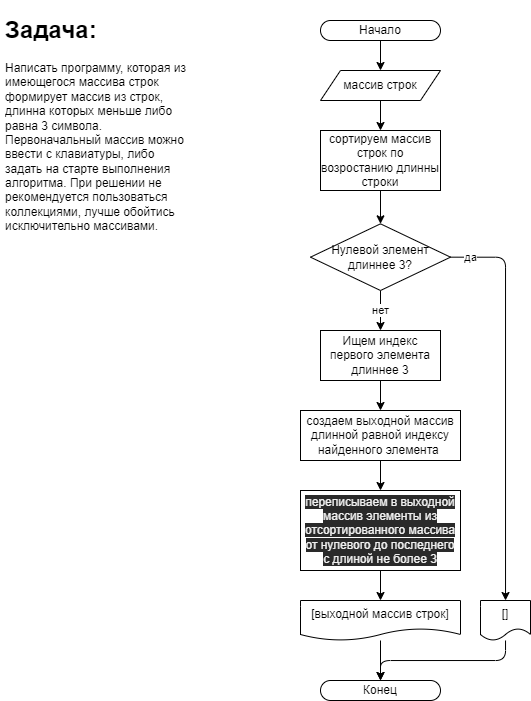

The diagram above was exported from draw.io. Its source (the exported page's mxGraphModel, read from the mxfile embedded in the PNG):
<mxGraphModel dx="134" dy="489" grid="1" gridSize="10" guides="1" tooltips="1" connect="1" arrows="1" fold="1" page="1" pageScale="1" pageWidth="827" pageHeight="1169" math="0" shadow="0">
  <root>
    <mxCell id="0" />
    <mxCell id="1" parent="0" />
    <mxCell id="7" style="edgeStyle=none;html=1;exitX=0.5;exitY=1;exitDx=0;exitDy=0;entryX=0.5;entryY=0;entryDx=0;entryDy=0;" parent="1" source="3" target="5" edge="1">
      <mxGeometry relative="1" as="geometry" />
    </mxCell>
    <mxCell id="3" value="Начало" style="rounded=1;whiteSpace=wrap;html=1;arcSize=50;" parent="1" vertex="1">
      <mxGeometry x="360" y="40" width="120" height="20" as="geometry" />
    </mxCell>
    <mxCell id="30" style="edgeStyle=orthogonalEdgeStyle;html=1;exitX=0.5;exitY=1;exitDx=0;exitDy=0;entryX=0.5;entryY=0;entryDx=0;entryDy=0;" parent="1" source="5" target="29" edge="1">
      <mxGeometry relative="1" as="geometry" />
    </mxCell>
    <mxCell id="5" value="массив строк" style="shape=parallelogram;perimeter=parallelogramPerimeter;whiteSpace=wrap;html=1;fixedSize=1;" parent="1" vertex="1">
      <mxGeometry x="360" y="90" width="120" height="30" as="geometry" />
    </mxCell>
    <mxCell id="31" style="edgeStyle=orthogonalEdgeStyle;html=1;exitX=0.5;exitY=1;exitDx=0;exitDy=0;entryX=0.5;entryY=0;entryDx=0;entryDy=0;" parent="1" source="29" edge="1">
      <mxGeometry relative="1" as="geometry">
        <mxPoint x="420" y="210" as="targetPoint" />
      </mxGeometry>
    </mxCell>
    <mxCell id="72" style="edgeStyle=orthogonalEdgeStyle;html=1;exitX=0.5;exitY=1;exitDx=0;exitDy=0;entryX=0.5;entryY=0;entryDx=0;entryDy=0;" parent="1" source="29" target="68" edge="1">
      <mxGeometry relative="1" as="geometry" />
    </mxCell>
    <mxCell id="29" value="сортируем массив строк по возростанию длинны строки" style="rounded=0;whiteSpace=wrap;html=1;" parent="1" vertex="1">
      <mxGeometry x="360" y="150" width="120" height="60" as="geometry" />
    </mxCell>
    <mxCell id="74" value="нет" style="edgeStyle=orthogonalEdgeStyle;html=1;exitX=0.5;exitY=1;exitDx=0;exitDy=0;entryX=0.5;entryY=0;entryDx=0;entryDy=0;" parent="1" source="68" target="73" edge="1">
      <mxGeometry relative="1" as="geometry" />
    </mxCell>
    <mxCell id="90" value="да" style="edgeStyle=orthogonalEdgeStyle;html=1;exitX=1;exitY=0.5;exitDx=0;exitDy=0;" parent="1" source="68" target="87" edge="1">
      <mxGeometry x="-0.8996" relative="1" as="geometry">
        <mxPoint as="offset" />
      </mxGeometry>
    </mxCell>
    <mxCell id="68" value="Нулевой элемент длиннее 3?" style="rhombus;whiteSpace=wrap;html=1;" parent="1" vertex="1">
      <mxGeometry x="350" y="243.33" width="140" height="66.67" as="geometry" />
    </mxCell>
    <mxCell id="77" style="edgeStyle=orthogonalEdgeStyle;html=1;exitX=0.5;exitY=1;exitDx=0;exitDy=0;entryX=0.5;entryY=0;entryDx=0;entryDy=0;" parent="1" source="73" target="75" edge="1">
      <mxGeometry relative="1" as="geometry" />
    </mxCell>
    <mxCell id="73" value="Ищем индекс первого элемента длиннее 3" style="rounded=0;whiteSpace=wrap;html=1;" parent="1" vertex="1">
      <mxGeometry x="360" y="350" width="120" height="50" as="geometry" />
    </mxCell>
    <mxCell id="79" style="edgeStyle=orthogonalEdgeStyle;html=1;exitX=0.5;exitY=1;exitDx=0;exitDy=0;entryX=0.5;entryY=0;entryDx=0;entryDy=0;" parent="1" source="75" target="78" edge="1">
      <mxGeometry relative="1" as="geometry" />
    </mxCell>
    <mxCell id="75" value="создаем выходной массив длинной равной индексу найденного элемента&amp;nbsp;" style="rounded=0;whiteSpace=wrap;html=1;" parent="1" vertex="1">
      <mxGeometry x="340" y="430" width="160" height="50" as="geometry" />
    </mxCell>
    <mxCell id="85" style="edgeStyle=orthogonalEdgeStyle;html=1;exitX=0.5;exitY=1;exitDx=0;exitDy=0;entryX=0.5;entryY=0;entryDx=0;entryDy=0;" parent="1" source="78" target="84" edge="1">
      <mxGeometry relative="1" as="geometry" />
    </mxCell>
    <mxCell id="78" value="&lt;span style=&quot;color: rgb(240 , 240 , 240) ; font-family: &amp;#34;helvetica&amp;#34; ; font-size: 12px ; font-style: normal ; font-weight: 400 ; letter-spacing: normal ; text-align: center ; text-indent: 0px ; text-transform: none ; word-spacing: 0px ; background-color: rgb(42 , 42 , 42) ; display: inline ; float: none&quot;&gt;переписываем в выходной массив элементы из отсортированного массива от нулевого до последнего с длиной не более 3&lt;/span&gt;" style="rounded=0;whiteSpace=wrap;html=1;" parent="1" vertex="1">
      <mxGeometry x="340" y="510" width="160" height="80" as="geometry" />
    </mxCell>
    <mxCell id="82" value="Конец" style="rounded=1;whiteSpace=wrap;html=1;arcSize=50;" parent="1" vertex="1">
      <mxGeometry x="360" y="700" width="120" height="20" as="geometry" />
    </mxCell>
    <mxCell id="2" value="&lt;h1&gt;Задача:&lt;/h1&gt;&lt;p&gt;Написать программу, которая из имеющегося массива строк формирует массив из строк, длинна которых меньше либо равна 3 символа. Первоначальный массив можно ввести с клавиатуры, либо задать на старте выполнения алгоритма. При решении не рекомендуется пользоваться коллекциями, лучше обойтись исключительно массивами.&lt;/p&gt;" style="text;html=1;strokeColor=none;fillColor=none;spacing=5;spacingTop=-20;whiteSpace=wrap;overflow=hidden;rounded=0;" parent="1" vertex="1">
      <mxGeometry x="40" y="30" width="190" height="230" as="geometry" />
    </mxCell>
    <mxCell id="86" value="" style="edgeStyle=orthogonalEdgeStyle;html=1;" parent="1" source="84" target="82" edge="1">
      <mxGeometry relative="1" as="geometry" />
    </mxCell>
    <mxCell id="84" value="[выходной массив строк]" style="shape=document;whiteSpace=wrap;html=1;boundedLbl=1;" parent="1" vertex="1">
      <mxGeometry x="340" y="620" width="160" height="40" as="geometry" />
    </mxCell>
    <mxCell id="92" value="" style="edgeStyle=orthogonalEdgeStyle;html=1;" parent="1" source="87" edge="1">
      <mxGeometry relative="1" as="geometry">
        <mxPoint x="420" y="700" as="targetPoint" />
        <Array as="points">
          <mxPoint x="545" y="680" />
          <mxPoint x="420" y="680" />
        </Array>
      </mxGeometry>
    </mxCell>
    <mxCell id="87" value="[]" style="shape=document;whiteSpace=wrap;html=1;boundedLbl=1;" parent="1" vertex="1">
      <mxGeometry x="520" y="620" width="50" height="40" as="geometry" />
    </mxCell>
  </root>
</mxGraphModel>